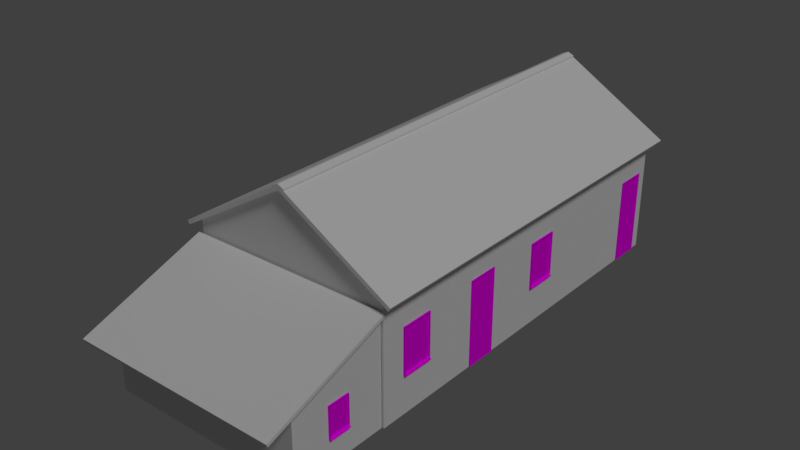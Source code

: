 # Source: 06_casa.blend  (saved by Blender 2.79.0; exported with 4.5.12 LTS)
import bpy
from mathutils import Matrix  # noqa: F401  (used for matrix-valued properties, if any)

bpy.ops.wm.read_factory_settings(use_empty=True)
scene = bpy.context.scene
scene.name = 'Scene'

# ---- collections
col_collection_1 = bpy.data.collections.new('Collection 1'); scene.collection.children.link(col_collection_1)

# ---- images (referenced by path relative to the original .blend; pixels are not part of the script)
import os
ASSET_DIR = os.environ.get("B2B_ASSET_DIR", "")  # directory of the original .blend (textures are referenced by path, not embedded)
HERE = os.path.dirname(os.path.abspath(__file__))  # packed textures are extracted next to this script under _unpacked/

def load_image(name, relpath, width, height, colorspace="sRGB"):
    """Load a texture the original file referenced (path relative to the .blend, or extracted next to this script)."""
    p = next((c for c in (os.path.join(HERE, relpath), os.path.join(ASSET_DIR, relpath)) if relpath and os.path.exists(c)), "")
    if p:
        img = bpy.data.images.load(p, check_existing=True)
        img.name = name
    else:  # same state as the original file: an image datablock whose file is absent (Cycles renders it pink)
        img = bpy.data.images.new(name, width, height)
        img.source = "FILE"
        img.filepath = "//" + (relpath or name)
    img.colorspace_settings.name = colorspace
    return img
img_portas_atlas_c_pia_png = load_image('portas_atlas cópia.png', 'portas_atlas cópia.png', 1024, 1024, 'sRGB')
img_portas_atlas_c_pia_png_001 = load_image('portas_atlas cópia.png.001', 'portas_atlas cópia.png', 1024, 1024, 'sRGB')

# ---- materials (node trees are filled in below, after node groups)
mat_material_001 = bpy.data.materials.new('Material.001')
mat_material_001.alpha_threshold = 0.0
mat_material_001.roughness = 0.5
mat_material_001.line_color = (0.0, 0.0, 0.0, 1.0)
mat_material = bpy.data.materials.new('Material')
mat_material.alpha_threshold = 0.0
mat_material.roughness = 0.5
mat_material.line_color = (0.0, 0.0, 0.0, 1.0)
mat_material_002 = bpy.data.materials.new('Material.002')
mat_material_002.alpha_threshold = 0.0
mat_material_002.roughness = 0.5
mat_material_002.line_color = (0.0, 0.0, 0.0, 1.0)

# ---- material node trees
mat_material_001.use_nodes = True; mat_material_001.node_tree.nodes.clear()
_N = mat_material_001.node_tree.nodes; _L = mat_material_001.node_tree.links
n0 = _N.new('ShaderNodeOutputMaterial'); n0.name = 'Material Output'; n0.location = (300, 300)
n1 = _N.new('ShaderNodeBsdfDiffuse'); n1.name = 'Diffuse BSDF'; n1.location = (10, 300)
n2 = _N.new('ShaderNodeTexImage'); n2.name = 'Image Texture'; n2.location = (-276, 255)
n2.width = 140
n2.image = img_portas_atlas_c_pia_png
_L.new(n1.outputs[0], n0.inputs[0])
_L.new(n2.outputs[0], n1.inputs[0])
n0.is_active_output = True
mat_material.use_nodes = True; mat_material.node_tree.nodes.clear()
_N = mat_material.node_tree.nodes; _L = mat_material.node_tree.links
n0 = _N.new('ShaderNodeOutputMaterial'); n0.name = 'Material Output'; n0.location = (300, 300)
n1 = _N.new('ShaderNodeBsdfDiffuse'); n1.name = 'Diffuse BSDF'; n1.location = (10, 300)
_L.new(n1.outputs[0], n0.inputs[0])
n0.is_active_output = True
mat_material_002.use_nodes = True; mat_material_002.node_tree.nodes.clear()
_N = mat_material_002.node_tree.nodes; _L = mat_material_002.node_tree.links
n0 = _N.new('ShaderNodeOutputMaterial'); n0.name = 'Material Output'; n0.location = (300, 300)
n1 = _N.new('ShaderNodeBsdfDiffuse'); n1.name = 'Diffuse BSDF'; n1.location = (10, 300)
n2 = _N.new('ShaderNodeTexImage'); n2.name = 'Image Texture'; n2.location = (-276, 255)
n2.width = 140
n2.image = img_portas_atlas_c_pia_png_001
_L.new(n1.outputs[0], n0.inputs[0])
_L.new(n2.outputs[0], n1.inputs[0])
n0.is_active_output = True

# ---- world
world_world = bpy.data.worlds.new('World'); scene.world = world_world
world_world.color = (0.05088, 0.05088, 0.05088)
world_world.use_sun_shadow = False
world_world.sun_shadow_jitter_overblur = 0.0
world_world.cycles.sampling_method = 'MANUAL'

# ---- lights
light_sun = bpy.data.lights.new('Sun', 'SUN')
light_sun.transmission_factor = 0.0
light_sun.angle = 0.1993
light_sun.energy = 1.0
light_sun.shadow_buffer_clip_start = 0.5
light_sun.shadow_soft_size = 0.1
light_sun.shadow_cascade_max_distance = 1000.0

# ---- meshes
me_casa_06_capote = bpy.data.meshes.new('casa_06_capote')
me_casa_06_capote.from_pydata([(-0.1571, -9.291, -0.04678), (-0.1571, 1.0, -0.04678), (-0.1571, -9.291, -0.09404), (-0.1571, 1.0, -0.09404), (0.1571, -9.291, -0.05115), (0.1571, 1.0, -0.05115), (0.1571, -9.291, -0.09841), (0.1571, 1.0, -0.09841), (0.0, -9.291, -0.02363), (0.0, 1.0, -0.02363), (0.0, -9.291, 0.01701), (0.0, 1.0, 0.01701)], [], [(0, 1, 3, 2), (6, 7, 5, 4), (10, 11, 1, 0), (8, 6, 4, 10), (9, 3, 1, 11), (7, 9, 11, 5), (2, 8, 10, 0), (4, 5, 11, 10)])
me_casa_06_capote.use_remesh_preserve_volume = False
me_casa_06_capote.use_remesh_preserve_attributes = False
me_casa_06_capote.use_mirror_vertex_groups = False
me_casa_06_capote.update()
me_casa_06_estrutura_telhado = bpy.data.meshes.new('casa_06_estrutura_telhado')
me_casa_06_estrutura_telhado.from_pydata([(1.664, 4.976, -3.194), (1.578, 4.976, -3.139), (1.664, 5.121, -3.194), (1.578, 5.121, -3.139), (1.719, 4.976, -3.107), (1.632, 4.976, -3.053), (1.719, 5.121, -3.107), (1.632, 5.121, -3.053), (0.07237, 4.976, -2.258), (0.07237, 5.121, -2.258), (0.07977, 4.976, -2.095), (0.07977, 5.121, -2.095), (0.0, 4.976, -2.255), (0.0, 5.121, -2.255), (0.0, 5.121, -2.091)], [], [(0, 1, 3, 2), (2, 3, 7, 6), (2, 6, 4, 0), (7, 3, 1, 5), (9, 11, 10, 8), (9, 13, 14, 11), (8, 12, 13, 9)])
me_casa_06_estrutura_telhado.use_remesh_preserve_volume = False
me_casa_06_estrutura_telhado.use_remesh_preserve_attributes = False
me_casa_06_estrutura_telhado.use_mirror_vertex_groups = False
me_casa_06_estrutura_telhado.update()
me_cube_022 = bpy.data.meshes.new('Cube.022')
me_cube_022.from_pydata([(-0.37, -0.01778, -0.3799), (-0.37, -0.01778, 0.6777), (-0.4, 0.02065, -0.4171), (-0.4, 0.02065, 0.7077), (-0.4, -0.01778, -0.3923), (-0.4, -0.01778, 0.7077), (-0.37, 0.00941, -0.3799), (-0.37, 0.00941, 0.6777), (-0.4, -0.04703, -0.3923), (-0.4, -0.04703, -0.4171), (2.98e-08, -0.01778, 0.7077), (2.98e-08, -0.01778, 0.6777), (2.98e-08, 0.00941, 0.6777), (2.98e-08, 0.02065, 0.7077), (2.98e-08, -0.01778, -0.3923), (2.98e-08, -0.01778, -0.3799), (2.98e-08, 0.00941, -0.3799), (2.98e-08, -0.04703, -0.3923), (2.98e-08, -0.04703, -0.4171), (2.98e-08, 0.02065, -0.4171)], [], [(4, 5, 3, 2), (0, 1, 5, 4), (11, 10, 5, 1), (1, 0, 6, 7), (15, 16, 6, 0), (4, 2, 9, 8), (19, 18, 9, 2), (0, 4, 14, 15), (7, 6, 16, 12), (8, 9, 18, 17), (1, 7, 12, 11), (3, 5, 10, 13), (4, 8, 17, 14)])
_uv = me_cube_022.uv_layers.new(name='UVMap')
_uv.uv.foreach_set('vector', [0.5674, 0.0342, 0.5645, 0.2396, 0.5588, 0.2416, 0.5588, 0.02569, 0.5715, 0.03434, 0.5693, 0.2378, 0.5645, 0.2396, 0.5674, 0.0342, 0.5708, 0.2342, 0.5609, 0.2342, 0.5609, 0.1015, 0.5708, 0.1115, 0.5693, 0.2378, 0.5715, 0.03434, 0.5756, 0.0365, 0.5734, 0.2363, 0.5752, 0.1673, 0.5776, 0.1674, 0.5761, 0.2005, 0.5737, 0.2003, 0.5725, 0.203, 0.5625, 0.2082, 0.5688, 0.1981, 0.5705, 0.1979, 0.5614, 0.1673, 0.5684, 0.1672, 0.5688, 0.1981, 0.5625, 0.2082, 0.5737, 0.2003, 0.5725, 0.203, 0.5741, 0.1673, 0.5752, 0.1673, 0.5661, 0.5384, 0.5661, 0.2947, 0.6784, 0.2947, 0.6784, 0.5384, 0.5705, 0.1979, 0.5688, 0.1981, 0.5684, 0.1672, 0.571, 0.1672, 0.5611, 0.1115, 0.5702, 0.1115, 0.5702, 0.2342, 0.5611, 0.2342, 0.5596, 0.1015, 0.5724, 0.1015, 0.5724, 0.2342, 0.5596, 0.2342, 0.5725, 0.203, 0.5705, 0.1979, 0.571, 0.1672, 0.5741, 0.1673])
me_cube_022.materials.append(mat_material_001)
me_cube_022.use_remesh_preserve_volume = False
me_cube_022.use_remesh_preserve_attributes = False
me_cube_022.use_mirror_vertex_groups = False
me_cube_022.update()
me_cube_021 = bpy.data.meshes.new('Cube.021')
me_cube_021.from_pydata([(-0.37, -0.01778, -0.3799), (-0.37, -0.01778, 0.6777), (-0.4, 0.02065, -0.4171), (-0.4, 0.02065, 0.7077), (-0.4, -0.01778, -0.3923), (-0.4, -0.01778, 0.7077), (-0.37, 0.00941, -0.3799), (-0.37, 0.00941, 0.6777), (-0.4, -0.04703, -0.3923), (-0.4, -0.04703, -0.4171), (2.98e-08, -0.01778, 0.7077), (2.98e-08, -0.01778, 0.6777), (2.98e-08, 0.00941, 0.6777), (2.98e-08, 0.02065, 0.7077), (2.98e-08, -0.01778, -0.3923), (2.98e-08, -0.01778, -0.3799), (2.98e-08, 0.00941, -0.3799), (2.98e-08, -0.04703, -0.3923), (2.98e-08, -0.04703, -0.4171), (2.98e-08, 0.02065, -0.4171)], [], [(4, 5, 3, 2), (0, 1, 5, 4), (11, 10, 5, 1), (1, 0, 6, 7), (15, 16, 6, 0), (4, 2, 9, 8), (19, 18, 9, 2), (0, 4, 14, 15), (7, 6, 16, 12), (8, 9, 18, 17), (1, 7, 12, 11), (3, 5, 10, 13), (4, 8, 17, 14)])
_uv = me_cube_021.uv_layers.new(name='UVMap')
_uv.uv.foreach_set('vector', [0.5674, 0.0342, 0.5645, 0.2396, 0.5588, 0.2416, 0.5588, 0.02569, 0.5715, 0.03434, 0.5693, 0.2378, 0.5645, 0.2396, 0.5674, 0.0342, 0.5708, 0.2342, 0.5609, 0.2342, 0.5609, 0.1015, 0.5708, 0.1115, 0.5693, 0.2378, 0.5715, 0.03434, 0.5756, 0.0365, 0.5734, 0.2363, 0.5752, 0.1673, 0.5776, 0.1674, 0.5761, 0.2005, 0.5737, 0.2003, 0.5725, 0.203, 0.5625, 0.2082, 0.5688, 0.1981, 0.5705, 0.1979, 0.5614, 0.1673, 0.5684, 0.1672, 0.5688, 0.1981, 0.5625, 0.2082, 0.5737, 0.2003, 0.5725, 0.203, 0.5741, 0.1673, 0.5752, 0.1673, 0.5661, 0.5384, 0.5661, 0.2947, 0.6784, 0.2947, 0.6784, 0.5384, 0.5705, 0.1979, 0.5688, 0.1981, 0.5684, 0.1672, 0.571, 0.1672, 0.5611, 0.1115, 0.5702, 0.1115, 0.5702, 0.2342, 0.5611, 0.2342, 0.5596, 0.1015, 0.5724, 0.1015, 0.5724, 0.2342, 0.5596, 0.2342, 0.5725, 0.203, 0.5705, 0.1979, 0.571, 0.1672, 0.5741, 0.1673])
me_cube_021.materials.append(mat_material_001)
me_cube_021.use_remesh_preserve_volume = False
me_cube_021.use_remesh_preserve_attributes = False
me_cube_021.use_mirror_vertex_groups = False
me_cube_021.update()
me_cube_016 = bpy.data.meshes.new('Cube.016')
me_cube_016.from_pydata([(-0.37, -0.01778, -0.3799), (-0.37, -0.01778, 0.6777), (-0.4, 0.02065, -0.4171), (-0.4, 0.02065, 0.7077), (-0.4, -0.01778, -0.3923), (-0.4, -0.01778, 0.7077), (-0.37, 0.00941, -0.3799), (-0.37, 0.00941, 0.6777), (-0.4, -0.04703, -0.3923), (-0.4, -0.04703, -0.4171), (2.98e-08, -0.01778, 0.7077), (2.98e-08, -0.01778, 0.6777), (2.98e-08, 0.00941, 0.6777), (2.98e-08, 0.02065, 0.7077), (2.98e-08, -0.01778, -0.3923), (2.98e-08, -0.01778, -0.3799), (2.98e-08, 0.00941, -0.3799), (2.98e-08, -0.04703, -0.3923), (2.98e-08, -0.04703, -0.4171), (2.98e-08, 0.02065, -0.4171)], [], [(4, 5, 3, 2), (0, 1, 5, 4), (11, 10, 5, 1), (1, 0, 6, 7), (15, 16, 6, 0), (4, 2, 9, 8), (19, 18, 9, 2), (0, 4, 14, 15), (7, 6, 16, 12), (8, 9, 18, 17), (1, 7, 12, 11), (3, 5, 10, 13), (4, 8, 17, 14)])
_uv = me_cube_016.uv_layers.new(name='UVMap')
_uv.uv.foreach_set('vector', [0.5674, 0.0342, 0.5645, 0.2396, 0.5588, 0.2416, 0.5588, 0.02569, 0.5715, 0.03434, 0.5693, 0.2378, 0.5645, 0.2396, 0.5674, 0.0342, 0.5708, 0.2342, 0.5609, 0.2342, 0.5609, 0.1015, 0.5708, 0.1115, 0.5693, 0.2378, 0.5715, 0.03434, 0.5756, 0.0365, 0.5734, 0.2363, 0.5752, 0.1673, 0.5776, 0.1674, 0.5761, 0.2005, 0.5737, 0.2003, 0.5725, 0.203, 0.5625, 0.2082, 0.5688, 0.1981, 0.5705, 0.1979, 0.5614, 0.1673, 0.5684, 0.1672, 0.5688, 0.1981, 0.5625, 0.2082, 0.5737, 0.2003, 0.5725, 0.203, 0.5741, 0.1673, 0.5752, 0.1673, 0.5661, 0.5384, 0.5661, 0.2947, 0.6784, 0.2947, 0.6784, 0.5384, 0.5705, 0.1979, 0.5688, 0.1981, 0.5684, 0.1672, 0.571, 0.1672, 0.5611, 0.1115, 0.5702, 0.1115, 0.5702, 0.2342, 0.5611, 0.2342, 0.5596, 0.1015, 0.5724, 0.1015, 0.5724, 0.2342, 0.5596, 0.2342, 0.5725, 0.203, 0.5705, 0.1979, 0.571, 0.1672, 0.5741, 0.1673])
me_cube_016.materials.append(mat_material_001)
me_cube_016.use_remesh_preserve_volume = False
me_cube_016.use_remesh_preserve_attributes = False
me_cube_016.use_mirror_vertex_groups = False
me_cube_016.update()
me_cube_015 = bpy.data.meshes.new('Cube.015')
me_cube_015.from_pydata([(-0.4, -0.008609, -1.043), (-0.4, -0.008609, 1.075), (-0.4, 0.01423, -1.043), (-0.4, 0.01423, 1.075), (-0.3554, -0.008609, -1.043), (-0.3554, -0.008609, 1.028), (-0.3554, 0.00299, 1.028), (-0.3554, 0.00299, -1.043), (0.4, -0.008609, -1.043), (0.4, -0.008609, 1.075), (0.4, 0.01423, -1.043), (0.4, 0.01423, 1.075), (0.3554, -0.008609, -1.043), (0.3554, -0.008609, 1.028), (0.3554, 0.00299, 1.028), (0.3554, 0.00299, -1.043)], [], [(4, 5, 1, 0), (0, 1, 3, 2), (5, 4, 7, 6), (12, 8, 9, 13), (8, 10, 11, 9), (13, 14, 15, 12), (14, 6, 7, 15), (11, 3, 1, 9), (9, 1, 5, 13), (5, 6, 14, 13)])
_uv = me_cube_015.uv_layers.new(name='UVMap')
_uv.uv.foreach_set('vector', [0.1682, 0.2011, 0.1682, 0.004432, 0.1781, 0.0, 0.1781, 0.2011, 0.1781, 0.2011, 0.1781, 0.0, 0.1832, 0.0, 0.1832, 0.2011, 0.1909, 0.1967, 0.1909, 0.0, 0.1935, 0.0, 0.1935, 0.1967, 0.009927, 0.2011, 3.981e-08, 0.2011, 0.0, 0.0, 0.009927, 0.004432, 0.1832, 0.0, 0.1883, 0.0, 0.1883, 0.2011, 0.1832, 0.2011, 0.1883, 0.0, 0.1909, 0.0, 0.1909, 0.1967, 0.1883, 0.1967, 0.3988, 0.475, 0.2126, 0.475, 0.2126, 2.783e-05, 0.3988, 2.789e-05, 0.1985, 0.0, 0.1985, 0.07599, 0.1935, 0.07599, 0.1935, 0.0, 0.0, 0.0, 0.1781, 0.0, 0.1682, 0.004432, 0.009927, 0.004432, 0.2011, 0.06752, 0.1985, 0.06752, 0.1985, 0.0, 0.2011, 0.0])
me_cube_015.materials.append(mat_material_001)
me_cube_015.use_remesh_preserve_volume = False
me_cube_015.use_remesh_preserve_attributes = False
me_cube_015.use_mirror_vertex_groups = False
me_cube_015.update()
me_casa_06_anexo_telhado = bpy.data.meshes.new('casa_06_anexo_telhado')
me_casa_06_anexo_telhado.from_pydata([(2.581, -1.467, 1.485), (2.581, 1.656, 2.621), (0.0, 1.656, 2.621), (0.0, -1.467, 1.485)], [], [(1, 2, 3, 0)])
me_casa_06_anexo_telhado.use_remesh_preserve_volume = False
me_casa_06_anexo_telhado.use_remesh_preserve_attributes = False
me_casa_06_anexo_telhado.use_mirror_vertex_groups = False
me_casa_06_anexo_telhado.update()
me_casa_06_telhado = bpy.data.meshes.new('casa_06_telhado')
me_casa_06_telhado.from_pydata([(8.345e-07, -1.907e-06, -2.096), (2.748, 0.0, -3.726), (0.0, 5.146, -2.096), (2.748, 5.146, -3.726)], [], [(0, 1, 3, 2)])
me_casa_06_telhado.use_remesh_preserve_volume = False
me_casa_06_telhado.use_remesh_preserve_attributes = False
me_casa_06_telhado.use_mirror_vertex_groups = False
me_casa_06_telhado.update()
me_casa_06_anexo = bpy.data.meshes.new('casa_06_anexo')
me_casa_06_anexo.from_pydata([(-2.449, -0.7628, 0.0), (-2.449, -0.7628, 1.741), (-2.449, 1.656, 0.0), (-2.449, 1.656, 2.621), (2.449, -0.7628, 0.0), (2.449, -0.7628, 1.741), (2.449, 1.656, 0.0), (2.449, 1.656, 2.621)], [], [(0, 1, 3, 2), (2, 3, 7, 6), (6, 7, 5, 4), (4, 5, 1, 0)])
me_casa_06_anexo.use_remesh_preserve_volume = False
me_casa_06_anexo.use_remesh_preserve_attributes = False
me_casa_06_anexo.use_mirror_vertex_groups = False
me_casa_06_anexo.update()
me_casa_06_parede1_lod0 = bpy.data.meshes.new('casa_06_parede1_LOD0')
me_casa_06_parede1_lod0.from_pydata([(-2.5, -7.007, 0.9035), (-2.5, 7.007, 0.9035), (8.583e-07, 7.007, 2.386), (-1.287e-06, -7.007, 2.386), (2.5, -7.007, 0.9035), (2.5, 7.007, 0.9035), (-2.5, -7.007, -2.096), (-2.5, 7.007, -2.096), (2.5, -7.007, -2.096), (2.5, 7.007, -2.096)], [], [(4, 3, 0), (6, 0, 1, 7), (8, 4, 0, 6), (2, 5, 1), (9, 5, 4, 8), (5, 9, 7, 1)])
me_casa_06_parede1_lod0.materials.append(mat_material)
me_casa_06_parede1_lod0.use_remesh_preserve_volume = False
me_casa_06_parede1_lod0.use_remesh_preserve_attributes = False
me_casa_06_parede1_lod0.use_mirror_vertex_groups = False
me_casa_06_parede1_lod0.update()
me_cube_014 = bpy.data.meshes.new('Cube.014')
me_cube_014.from_pydata([(-0.37, -0.01778, -0.3799), (-0.37, -0.01778, 0.6777), (-0.4, 0.02065, -0.4171), (-0.4, 0.02065, 0.7077), (-0.4, -0.01778, -0.3923), (-0.4, -0.01778, 0.7077), (-0.37, 0.00941, -0.3799), (-0.37, 0.00941, 0.6777), (-0.4, -0.04703, -0.3923), (-0.4, -0.04703, -0.4171), (2.98e-08, -0.01778, 0.7077), (2.98e-08, -0.01778, 0.6777), (2.98e-08, 0.00941, 0.6777), (2.98e-08, 0.02065, 0.7077), (2.98e-08, -0.01778, -0.3923), (2.98e-08, -0.01778, -0.3799), (2.98e-08, 0.00941, -0.3799), (2.98e-08, -0.04703, -0.3923), (2.98e-08, -0.04703, -0.4171), (2.98e-08, 0.02065, -0.4171)], [], [(4, 5, 3, 2), (0, 1, 5, 4), (11, 10, 5, 1), (1, 0, 6, 7), (15, 16, 6, 0), (4, 2, 9, 8), (19, 18, 9, 2), (0, 4, 14, 15), (7, 6, 16, 12), (8, 9, 18, 17), (1, 7, 12, 11), (3, 5, 10, 13), (4, 8, 17, 14)])
_uv = me_cube_014.uv_layers.new(name='UVMap')
_uv.uv.foreach_set('vector', [0.5674, 0.0342, 0.5645, 0.2396, 0.5588, 0.2416, 0.5588, 0.02569, 0.5715, 0.03434, 0.5693, 0.2378, 0.5645, 0.2396, 0.5674, 0.0342, 0.5708, 0.2342, 0.5609, 0.2342, 0.5609, 0.1015, 0.5708, 0.1115, 0.5693, 0.2378, 0.5715, 0.03434, 0.5756, 0.0365, 0.5734, 0.2363, 0.5752, 0.1673, 0.5776, 0.1674, 0.5761, 0.2005, 0.5737, 0.2003, 0.5725, 0.203, 0.5625, 0.2082, 0.5688, 0.1981, 0.5705, 0.1979, 0.5614, 0.1673, 0.5684, 0.1672, 0.5688, 0.1981, 0.5625, 0.2082, 0.5737, 0.2003, 0.5725, 0.203, 0.5741, 0.1673, 0.5752, 0.1673, 0.5661, 0.5384, 0.5661, 0.2947, 0.6784, 0.2947, 0.6784, 0.5384, 0.5705, 0.1979, 0.5688, 0.1981, 0.5684, 0.1672, 0.571, 0.1672, 0.5611, 0.1115, 0.5702, 0.1115, 0.5702, 0.2342, 0.5611, 0.2342, 0.5596, 0.1015, 0.5724, 0.1015, 0.5724, 0.2342, 0.5596, 0.2342, 0.5725, 0.203, 0.5705, 0.1979, 0.571, 0.1672, 0.5741, 0.1673])
me_cube_014.materials.append(mat_material_001)
me_cube_014.use_remesh_preserve_volume = False
me_cube_014.use_remesh_preserve_attributes = False
me_cube_014.use_mirror_vertex_groups = False
me_cube_014.update()
me_cube_013 = bpy.data.meshes.new('Cube.013')
me_cube_013.from_pydata([(-0.4, -0.008609, -1.043), (-0.4, -0.008609, 1.075), (-0.4, 0.01423, -1.043), (-0.4, 0.01423, 1.075), (-0.3554, -0.008609, -1.043), (-0.3554, -0.008609, 1.028), (-0.3554, 0.00299, 1.028), (-0.3554, 0.00299, -1.043), (0.4, -0.008609, -1.043), (0.4, -0.008609, 1.075), (0.4, 0.01423, -1.043), (0.4, 0.01423, 1.075), (0.3554, -0.008609, -1.043), (0.3554, -0.008609, 1.028), (0.3554, 0.00299, 1.028), (0.3554, 0.00299, -1.043)], [], [(4, 5, 1, 0), (0, 1, 3, 2), (5, 4, 7, 6), (12, 8, 9, 13), (8, 10, 11, 9), (13, 14, 15, 12), (14, 6, 7, 15), (11, 3, 1, 9), (9, 1, 5, 13), (5, 6, 14, 13)])
_uv = me_cube_013.uv_layers.new(name='UVMap')
_uv.uv.foreach_set('vector', [0.1682, 0.2011, 0.1682, 0.004432, 0.1781, 0.0, 0.1781, 0.2011, 0.1781, 0.2011, 0.1781, 0.0, 0.1832, 0.0, 0.1832, 0.2011, 0.1909, 0.1967, 0.1909, 0.0, 0.1935, 0.0, 0.1935, 0.1967, 0.009927, 0.2011, 3.981e-08, 0.2011, 0.0, 0.0, 0.009927, 0.004432, 0.1832, 0.0, 0.1883, 0.0, 0.1883, 0.2011, 0.1832, 0.2011, 0.1883, 0.0, 0.1909, 0.0, 0.1909, 0.1967, 0.1883, 0.1967, 0.3988, 0.475, 0.2126, 0.475, 0.2126, 2.783e-05, 0.3988, 2.789e-05, 0.1985, 0.0, 0.1985, 0.07599, 0.1935, 0.07599, 0.1935, 0.0, 0.0, 0.0, 0.1781, 0.0, 0.1682, 0.004432, 0.009927, 0.004432, 0.2011, 0.06752, 0.1985, 0.06752, 0.1985, 0.0, 0.2011, 0.0])
me_cube_013.materials.append(mat_material_001)
me_cube_013.use_remesh_preserve_volume = False
me_cube_013.use_remesh_preserve_attributes = False
me_cube_013.use_mirror_vertex_groups = False
me_cube_013.update()
me_cube_019 = bpy.data.meshes.new('Cube.019')
me_cube_019.from_pydata([(0.01778, -0.252, -0.2588), (0.01778, -0.252, 0.4616), (-0.02065, -0.2725, -0.2841), (-0.02065, -0.2725, 0.4821), (0.01778, -0.2725, -0.2672), (0.01778, -0.2725, 0.4821), (-0.00941, -0.252, -0.2588), (-0.00941, -0.252, 0.4616), (0.04703, -0.2725, -0.2672), (0.04703, -0.2725, -0.2841), (0.01778, 0.252, -0.2588), (0.01778, 0.252, 0.4616), (-0.02065, 0.2725, 0.4821), (0.01778, 0.2725, -0.2672), (0.01778, 0.2725, 0.4821), (-0.00941, 0.252, -0.2588), (-0.00941, 0.252, 0.4616), (-0.02065, 0.2725, -0.2841), (0.04703, 0.2725, -0.2672), (0.04703, 0.2725, -0.2841)], [], [(4, 5, 3, 2), (4, 8, 18, 13), (0, 1, 5, 4), (3, 5, 14, 12), (11, 14, 5, 1), (1, 0, 6, 7), (10, 15, 6, 0), (1, 7, 16, 11), (4, 2, 9, 8), (8, 9, 19, 18), (7, 6, 15, 16), (0, 4, 13, 10), (13, 17, 12, 14), (10, 13, 14, 11), (11, 16, 15, 10), (13, 18, 19, 17), (17, 19, 9, 2)])
_uv = me_cube_019.uv_layers.new(name='UVMap')
_uv.uv.foreach_set('vector', [0.5263, 0.4286, 0.5263, 0.4105, 0.5269, 0.4105, 0.5269, 0.429, 0.5298, 0.4237, 0.5293, 0.4237, 0.5293, 0.4105, 0.5298, 0.4105, 0.5243, 0.4284, 0.5243, 0.411, 0.5248, 0.4105, 0.5248, 0.4286, 0.5285, 0.4237, 0.5279, 0.4237, 0.5279, 0.4105, 0.5285, 0.4105, 0.513, 0.411, 0.5125, 0.4105, 0.5248, 0.4105, 0.5243, 0.411, 0.5289, 0.4279, 0.5289, 0.4105, 0.5293, 0.4105, 0.5293, 0.4279, 0.5302, 0.4227, 0.5298, 0.4227, 0.5298, 0.4105, 0.5302, 0.4105, 0.5302, 0.4105, 0.5306, 0.4105, 0.5306, 0.4227, 0.5302, 0.4227, 0.5263, 0.4286, 0.5269, 0.429, 0.5258, 0.429, 0.5258, 0.4286, 0.531, 0.4237, 0.5306, 0.4237, 0.5306, 0.4105, 0.531, 0.4105, 0.5543, 0.5335, 0.5543, 0.3109, 0.4092, 0.3109, 0.4092, 0.5335, 0.5243, 0.4284, 0.5248, 0.4286, 0.5125, 0.4286, 0.513, 0.4284, 0.5254, 0.4286, 0.5248, 0.429, 0.5248, 0.4105, 0.5254, 0.4105, 0.513, 0.4284, 0.5125, 0.4286, 0.5125, 0.4105, 0.513, 0.411, 0.5285, 0.4105, 0.5289, 0.4105, 0.5289, 0.4279, 0.5285, 0.4279, 0.5254, 0.4286, 0.5258, 0.4286, 0.5258, 0.429, 0.5248, 0.429, 0.5269, 0.4105, 0.5279, 0.4105, 0.5279, 0.4237, 0.5269, 0.4237])
me_cube_019.materials.append(mat_material_002)
me_cube_019.use_remesh_preserve_volume = False
me_cube_019.use_remesh_preserve_attributes = False
me_cube_019.use_mirror_vertex_groups = False
me_cube_019.update()

# ---- objects
ob_casa_06_capote = bpy.data.objects.new('casa_06_capote', me_casa_06_capote)
ob_casa_06_estrutura_telhado = bpy.data.objects.new('casa_06_estrutura_telhado', me_casa_06_estrutura_telhado)
ob_cube_007 = bpy.data.objects.new('Cube.007', me_cube_022)
ob_cube_005 = bpy.data.objects.new('Cube.005', me_cube_021)
ob_sun = bpy.data.objects.new('Sun', light_sun)
ob_cube_004 = bpy.data.objects.new('Cube.004', me_cube_016)
ob_cube_003 = bpy.data.objects.new('Cube.003', me_cube_015)
ob_cube_001 = bpy.data.objects.new('Cube.001', me_casa_06_anexo_telhado)
ob_casa_06_telhado = bpy.data.objects.new('casa_06_telhado', me_casa_06_telhado)
ob_casa_06_anexo = bpy.data.objects.new('casa_06_anexo', me_casa_06_anexo)
ob_casa_06_parede1_lod0 = bpy.data.objects.new('casa_06_parede1_LOD0', me_casa_06_parede1_lod0)
ob_cube_006 = bpy.data.objects.new('Cube.006', me_cube_014)
ob_cube_009 = bpy.data.objects.new('Cube.009', me_cube_013)
ob_cube_010 = bpy.data.objects.new('Cube.010', me_cube_019)

# ---- transforms, parenting, visibility, modifiers, constraints
ob_casa_06_capote.location = (-1.431e-07, 0.6384, 4.598)
ob_casa_06_capote.lineart.crease_threshold = 0.0
ob_casa_06_estrutura_telhado.location = (-3.576e-07, -3.507, 6.579)
ob_casa_06_estrutura_telhado.lineart.crease_threshold = 0.0
_m = ob_casa_06_estrutura_telhado.modifiers.new('Mirror', 'MIRROR')
_m.use_clip = True
ob_cube_007.location = (-1.352, 1.513, 1.363)
ob_cube_007.rotation_euler = (0.0, -0.0, 3.142)
ob_cube_007.lineart.crease_threshold = 0.0
_m = ob_cube_007.modifiers.new('Mirror', 'MIRROR')
_m.use_clip = True
ob_cube_005.location = (1.003, 1.513, 1.363)
ob_cube_005.rotation_euler = (0.0, -0.0, 3.142)
ob_cube_005.lineart.crease_threshold = 0.0
_m = ob_cube_005.modifiers.new('Mirror', 'MIRROR')
_m.use_clip = True
ob_sun.location = (-1.431e-07, -3.507, 2.096)
ob_sun.rotation_euler = (0.6569, 0.1759, 0.9762)
ob_sun.lineart.crease_threshold = 0.0
ob_cube_004.location = (2.521, -7.516, 1.363)
ob_cube_004.rotation_euler = (0.0, -0.0, 1.571)
ob_cube_004.lineart.crease_threshold = 0.0
_m = ob_cube_004.modifiers.new('Mirror', 'MIRROR')
_m.use_clip = True
ob_cube_003.location = (2.514, -5.328, 1.043)
ob_cube_003.rotation_euler = (0.0, -0.0, 1.571)
ob_cube_003.lineart.crease_threshold = 0.0
ob_cube_001.location = (0.0, -10.18, 0.0)
ob_cube_001.lineart.crease_threshold = 0.0
_m = ob_cube_001.modifiers.new('Mirror', 'MIRROR')
_m.use_clip = True
_m = ob_cube_001.modifiers.new('Solidify', 'SOLIDIFY')
_m.thickness = 0.08
_m.offset = 1.0
_m.use_even_offset = True
_m.nonmanifold_thickness_mode = 'FIXED'
_m.nonmanifold_merge_threshold = 0.0003
ob_casa_06_telhado.location = (-1.431e-07, -3.507, 6.579)
ob_casa_06_telhado.lineart.crease_threshold = 0.0
_m = ob_casa_06_telhado.modifiers.new('Mirror', 'MIRROR')
_m.use_axis = (True, True, False)
_m.use_clip = True
_m = ob_casa_06_telhado.modifiers.new('Solidify', 'SOLIDIFY')
_m.thickness = 0.1
_m.offset = 1.0
_m.use_even_offset = True
_m.nonmanifold_thickness_mode = 'FIXED'
_m.nonmanifold_merge_threshold = 0.0003
ob_casa_06_anexo.location = (0.0, -10.18, 0.0)
ob_casa_06_anexo.lineart.crease_threshold = 0.0
ob_casa_06_parede1_lod0.location = (-1.431e-07, -3.507, 2.096)
ob_casa_06_parede1_lod0.scale = (1.0, 0.7135, 1.0)
ob_casa_06_parede1_lod0.lock_rotations_4d = False
ob_casa_06_parede1_lod0.empty_display_type = 'ARROWS'
ob_casa_06_parede1_lod0.lineart.crease_threshold = 0.0
ob_cube_006.location = (2.521, -3.115, 1.363)
ob_cube_006.rotation_euler = (0.0, -0.0, 1.571)
ob_cube_006.lineart.crease_threshold = 0.0
_m = ob_cube_006.modifiers.new('Mirror', 'MIRROR')
_m.use_clip = True
ob_cube_009.location = (2.514, 0.8258, 1.043)
ob_cube_009.rotation_euler = (0.0, -0.0, 1.571)
ob_cube_009.lineart.crease_threshold = 0.0
ob_cube_010.location = (2.47, -9.743, 0.8967)
ob_cube_010.lineart.crease_threshold = 0.0

# ---- collection membership
col_collection_1.objects.link(ob_casa_06_capote)
col_collection_1.objects.link(ob_casa_06_estrutura_telhado)
col_collection_1.objects.link(ob_cube_007)
col_collection_1.objects.link(ob_cube_005)
col_collection_1.objects.link(ob_sun)
col_collection_1.objects.link(ob_cube_004)
col_collection_1.objects.link(ob_cube_003)
col_collection_1.objects.link(ob_cube_001)
col_collection_1.objects.link(ob_casa_06_telhado)
col_collection_1.objects.link(ob_casa_06_anexo)
col_collection_1.objects.link(ob_casa_06_parede1_lod0)
col_collection_1.objects.link(ob_cube_006)
col_collection_1.objects.link(ob_cube_009)
col_collection_1.objects.link(ob_cube_010)

# ---- scene / render settings (as saved in the file)
scene.frame_start = 1; scene.frame_end = 250; scene.frame_set(1)
scene.render.engine = 'CYCLES'
scene.render.resolution_percentage = 50
scene.render.dither_intensity = 0.0
scene.cycles.use_denoising = False
scene.cycles.samples = 128
scene.cycles.sampling_pattern = 'TABULATED_SOBOL'
scene.cycles.use_adaptive_sampling = False
scene.cycles.use_light_tree = False
scene.cycles.caustics_reflective = False
scene.cycles.caustics_refractive = False
scene.cycles.blur_glossy = 0.0
scene.cycles.sample_clamp_indirect = 0.0
scene.view_settings.view_transform = 'Standard'
bpy.context.view_layer.update()

# ---- added for rendering (the .blend has no active camera): camera
cam_auto = bpy.data.cameras.new('AutoCamera')
cam_auto.lens = 50.0
cam_auto.sensor_width = 36.0
cam_auto.clip_end = 1000.0
ob_auto_camera = bpy.data.objects.new('AutoCamera', cam_auto)
scene.collection.objects.link(ob_auto_camera)
ob_auto_camera.location = (14.0268, -21.8494, 13.529)
ob_auto_camera.rotation_euler = (1.09748, -7.21219e-08, 0.694738)
scene.camera = ob_auto_camera
bpy.context.view_layer.update()
